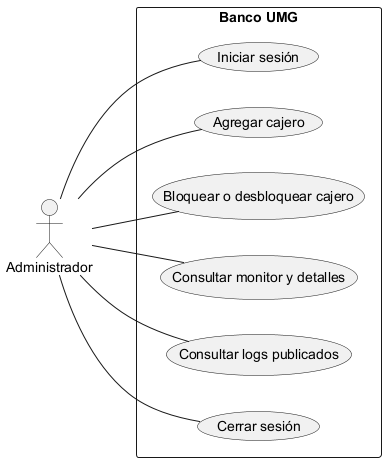

The diagram above was rendered by PlantUML. Its source (embedded in the PNG):
@startuml
skinparam monochrome true
skinparam shadowing false
skinparam defaultFontName Arial
left to right direction
actor "Administrador" as A
rectangle "Banco UMG" {
 usecase "Iniciar sesión" as UC1
 usecase "Agregar cajero" as UC2
 usecase "Bloquear o desbloquear cajero" as UC3
 usecase "Consultar monitor y detalles" as UC4
 usecase "Consultar logs publicados" as UC5
 usecase "Cerrar sesión" as UC6
}
A -- UC1
A -- UC2
A -- UC3
A -- UC4
A -- UC5
A -- UC6
@enduml